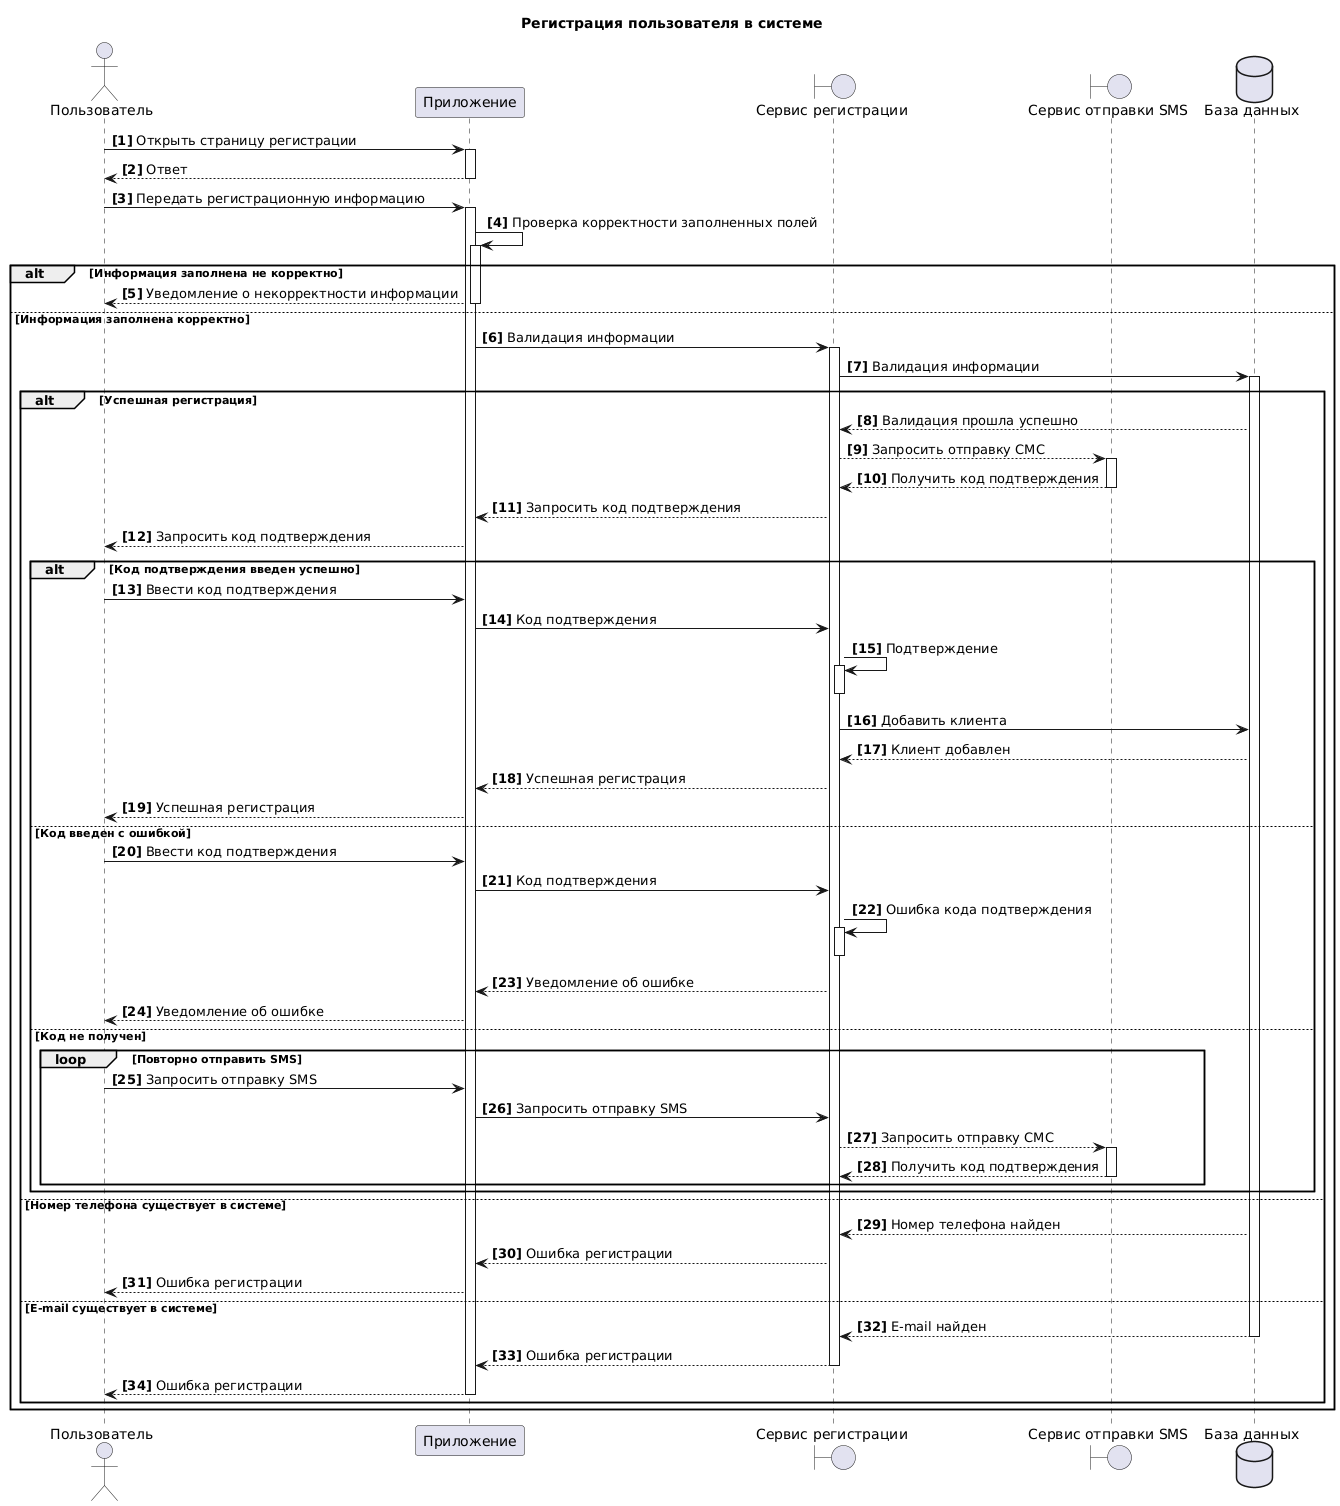

The diagram above was rendered by PlantUML. Its source (embedded in the PNG):
@startuml
title Регистрация пользователя в системе
actor "Пользователь" as U 
participant  "Приложение" as A 
boundary "Сервис регистрации" as S
boundary "Сервис отправки SMS" as SMS
dataBase "База данных" as DB 
autonumber "<b>[0]"  

U->A++: Открыть страницу регистрации
return Ответ
U->A++: Передать регистрационную информацию
A->A++: Проверка корректности заполненных полей
alt Информация заполнена не корректно
A-->U:Уведомление о некорректности информации
else  Информация заполнена корректно
A--
A->S++: Валидация информации
S->DB++: Валидация информации
alt Успешная регистрация
DB-->S: Валидация прошла успешно
S-->SMS++: Запросить отправку СМС
return Получить код подтверждения
S-->A: Запросить код подтверждения
A-->U: Запросить код подтверждения

alt Код подтверждения введен успешно
U->A: Ввести код подтверждения
A->S: Код подтверждения
S->S++: Подтверждение
S--
S->DB: Добавить клиента
DB-->S: Клиент добавлен
S-->A: Успешная регистрация
A-->U: Успешная регистрация
else Код введен с ошибкой
U->A: Ввести код подтверждения
A->S: Код подтверждения
S->S++: Ошибка кода подтверждения
S--
S-->A: Уведомление об ошибке
A-->U: Уведомление об ошибке
else Код не получен
loop Повторно отправить SMS
U->A: Запросить отправку SMS
A->S: Запросить отправку SMS
S-->SMS++: Запросить отправку СМС
return Получить код подтверждения
end
end
else Номер телефона существует в системе
DB-->S: Номер телефона найден
S-->A: Ошибка регистрации
A-->U: Ошибка регистрации
else E-mail существует в системе
return E-mail найден
return Ошибка регистрации
return Ошибка регистрации
end
end
@enduml